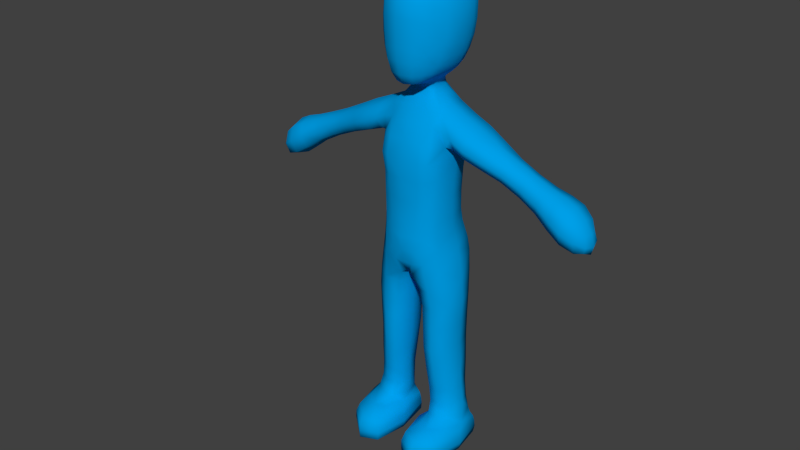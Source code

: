 # Source: dumb_player.blend  (saved by Blender 2.78.0; exported with 4.5.12 LTS)
import bpy
from mathutils import Matrix  # noqa: F401  (used for matrix-valued properties, if any)

bpy.ops.wm.read_factory_settings(use_empty=True)
scene = bpy.context.scene
scene.name = 'Scene'

# ---- collections
col_collection_1 = bpy.data.collections.new('Collection 1'); scene.collection.children.link(col_collection_1)
col_collection_11 = bpy.data.collections.new('Collection 11'); scene.collection.children.link(col_collection_11)

# ---- materials (node trees are filled in below, after node groups)
mat_character = bpy.data.materials.new('Character')
mat_character.alpha_threshold = 0.0
mat_character.use_transparent_shadow = False
mat_character.diffuse_color = (0.0, 0.3483, 0.8, 1.0)
mat_character.roughness = 0.5
mat_character.line_color = (0.0, 0.0, 0.0, 1.0)

# ---- material node trees

# ---- world
world_world = bpy.data.worlds.new('World'); scene.world = world_world
world_world.color = (0.05088, 0.05088, 0.05088)
world_world.use_sun_shadow = False
world_world.sun_shadow_jitter_overblur = 0.0
world_world.cycles.sampling_method = 'NONE'
world_world.cycles.sample_map_resolution = 256

# ---- meshes
me_cube_003 = bpy.data.meshes.new('Cube.003')
me_cube_003.from_pydata([(0.07917, 0.1499, 0.7955), (0.1379, 0.05149, 0.8029), (0.1604, 0.04941, 0.6883), (0.03504, -0.07479, 0.7552), (0.1229, 0.03846, 0.997), (0.04395, 0.1108, 1.352), (0.08424, -0.03243, 1.256), (0.07391, 0.1213, 1.008), (0.1577, 0.05394, 1.177), (0.09582, -0.07058, 1.14), (0.06651, 0.1374, 1.261), (0.1275, 0.04918, 1.141), (0.07923, 0.1453, 1.131), (0.08784, -0.06306, 0.9894), (0.4148, 0.09826, 1.121), (0.1553, -0.03243, 1.234), (0.1528, 0.04996, 1.293), (0.1551, 0.1363, 1.236), (0.5314, 0.1191, 1.062), (0.2714, -0.02214, 1.182), (0.3979, 0.04717, 1.08), (0.4303, 0.0481, 1.162), (0.6144, 0.05404, 0.9494), (0.5298, -0.02047, 1.06), (0.5156, 0.04933, 1.003), (0.5457, 0.04928, 1.119), (0.06806, 0.05733, 1.342), (0.05356, 0.002665, 1.34), (0.08087, -0.07163, 0.7669), (0.0563, -0.0422, 1.258), (0.05486, -0.07523, 0.9938), (0.1208, 0.09965, 0.1769), (0.09521, -0.05721, 0.6553), (0.05714, -0.001804, 0.1036), (0.0276, 0.03155, 0.6482), (0.1662, 0.04792, 0.3268), (0.09962, 0.1217, 0.5221), (0.1108, -0.03653, 0.3172), (0.05265, 0.02948, 0.3206), (0.1643, 0.04543, 0.5153), (0.1044, -0.04845, 0.5008), (0.03976, 0.02778, 0.5077), (0.09283, 0.1382, 0.6811), (0.1081, 0.1139, 0.3303), (0.1797, 0.04981, 0.1799), (0.1245, -0.01866, 0.1749), (0.05857, 0.03118, 0.174), (0.2721, 0.1199, 1.185), (0.4133, -0.002989, 1.12), (0.2565, 0.05068, 1.137), (0.2871, 0.04704, 1.229), (0.66, 0.05253, 0.9833), (0.6232, 0.05082, 1.066), (0.6191, 0.1152, 1.009), (0.6185, -0.0103, 1.007), (0.0324, -0.03103, 0.06315), (0.1242, -0.09881, 0.1091), (0.1963, 0.02164, 0.1071), (0.1223, 0.1186, 0.1052), (0.1178, -0.0151, 0.00194), (0.1219, -0.1814, 0.06262), (0.2124, -0.004965, 0.06445), (0.1207, 0.1527, 0.004651), (0.03706, -0.02794, 0.004741), (0.1206, -0.1822, 0.00525), (0.2043, -0.001584, 0.00516), (0.1229, 0.1454, 0.06204), (0.02805, 0.007585, 1.381), (0.04086, -0.08749, 1.435), (0.06529, 0.04898, 1.408), (0.09087, -0.00387, 1.439), (0.06404, -0.06477, 1.437), (0.05149, -0.02622, 1.405), (0.02582, 0.1041, 1.386), (0.0637, 0.183, 1.51), (0.09521, 0.1529, 1.505), (0.097, 0.05828, 1.438), (0.07184, 0.1163, 1.437), (0.05261, 0.0122, 1.404), (0.03673, 0.0948, 1.385), (0.04823, 0.05433, 1.382), (0.03937, 0.0159, 1.381), (0.05386, 0.08915, 1.407), (0.09229, 0.08568, 1.767), (0.1043, 0.17, 1.603), (0.1015, 0.1545, 1.707), (0.1393, 0.02601, 1.595), (0.1229, 0.02184, 1.698), (0.06332, -0.07329, 1.705), (0.08365, -0.003745, 1.754), (0.0627, -0.09625, 1.618), (0.1216, 0.01017, 1.495), (0.1256, 0.07894, 1.495), (0.08608, -0.06655, 1.511), (0.1327, 0.09517, 1.702), (0.1411, 0.0972, 1.594), (0.09837, -0.05919, 1.608), (0.09092, -0.04722, 1.696), (0.07444, 0.1313, 0.8851), (0.126, 0.04109, 0.8697), (0.08128, -0.06851, 0.8541), (0.07396, 0.1216, 0.9385), (0.1231, 0.1276, 0.8113), (0.1235, 0.03755, 0.9193), (0.1237, -0.02994, 0.7837), (0.1477, 0.05329, 0.7587), (0.08513, -0.06724, 0.7176), (0.08461, 0.15, 0.745), (0.0838, -0.0648, 0.9101), (0.05454, 0.1242, 1.321), (0.1007, 0.05361, 1.317), (0.06918, -0.01602, 1.306), (0.06141, 0.09541, 1.346), (0.1143, -0.02828, 0.9912), (0.1107, 0.1342, 1.252), (0.1159, -0.02677, 1.25), (0.1105, 0.1005, 1.003), (0.1372, 0.05417, 1.176), (0.1196, -0.01833, 1.141), (0.1148, 0.1129, 1.139), (0.1242, 0.0427, 1.079), (0.03441, 0.1288, 1.075), (0.06067, -0.07804, 1.068), (0.2172, 0.04743, 1.265), (0.2065, 0.1347, 1.213), (0.206, -0.03552, 1.21), (0.1953, 0.05171, 1.159), (0.156, 0.1197, 1.19), (0.1581, -0.01281, 1.193), (0.1525, -0.009852, 1.275), (0.1542, 0.1108, 1.282), (0.4944, 0.04859, 1.136), (0.479, 0.1034, 1.09), (0.477, -0.008595, 1.09), (0.4615, 0.04617, 1.044), (0.4278, 0.08578, 1.152), (0.259, 0.1057, 1.148), (0.2814, -0.003552, 1.215), (0.4024, 0.009147, 1.09), (0.5874, 0.05006, 1.099), (0.5766, 0.1286, 1.035), (0.5757, -0.02543, 1.032), (0.5649, 0.05313, 0.9676), (0.5436, 0.1013, 1.106), (0.5189, 0.102, 1.017), (0.5402, -0.002738, 1.103), (0.5198, -0.00331, 1.017), (0.0372, 0.1, 1.369), (0.05161, 0.05846, 1.364), (0.04206, 0.01588, 1.363), (0.06506, 0.01895, 1.34), (0.03407, 0.1211, 0.9432), (0.02194, -0.05648, 0.6984), (0.09452, -0.0535, 1.201), (0.07797, 0.1513, 1.188), (0.07468, 0.1276, 1.078), (0.09224, -0.06066, 1.072), (0.03008, 0.0086, 1.364), (0.03269, 0.1504, 0.7762), (0.01893, 0.03434, 0.6912), (0.02417, 0.114, 1.358), (0.03425, 0.1209, 1.01), (0.06505, -0.0826, 1.14), (0.03059, 0.1422, 1.265), (0.03784, 0.1501, 1.127), (0.03703, -0.001498, 1.342), (0.07126, 0.07988, 0.1749), (0.1631, 0.005122, 0.1784), (0.1435, 0.1161, 0.6948), (0.07793, -0.01286, 0.1741), (0.05935, 0.0264, 0.1238), (0.1243, -0.03675, 0.1284), (0.1879, 0.03368, 0.1224), (0.1198, 0.1064, 0.1271), (0.0427, 0.1114, 0.661), (0.1441, -0.02176, 0.6717), (0.1642, 0.08984, 0.1805), (0.04571, -0.04381, 0.6454), (0.1596, 0.04743, 0.4234), (0.1003, 0.123, 0.4299), (0.1041, -0.04752, 0.412), (0.04488, 0.02805, 0.4185), (0.1482, 0.1039, 0.522), (0.0522, 0.09691, 0.517), (0.1492, -0.01743, 0.5067), (0.05845, -0.03694, 0.5003), (0.1685, 0.04505, 0.6032), (0.104, -0.04859, 0.5824), (0.03482, 0.02887, 0.5852), (0.09933, 0.1225, 0.6061), (0.06495, 0.09089, 0.3266), (0.1521, -0.008126, 0.3214), (0.06875, -0.02732, 0.3162), (0.1519, 0.09935, 0.3306), (0.117, 0.1032, 0.242), (0.1719, 0.04826, 0.244), (0.1193, -0.02405, 0.2345), (0.05868, 0.03091, 0.2347), (0.285, 0.09853, 1.221), (0.4015, 0.08543, 1.09), (0.4247, 0.01019, 1.151), (0.2616, -0.005223, 1.149), (0.3441, 0.1038, 1.153), (0.3433, -0.00654, 1.151), (0.3283, 0.04959, 1.111), (0.3592, 0.04764, 1.193), (0.6487, 0.05162, 1.026), (0.6498, 0.08701, 0.9901), (0.6495, 0.018, 0.9888), (0.6506, 0.05339, 0.953), (0.6149, 0.1018, 0.9641), (0.616, 0.005519, 0.9639), (0.6211, 0.005253, 1.05), (0.6231, 0.09719, 1.053), (0.0369, -0.02545, 0.08976), (0.1217, -0.1604, 0.08932), (0.2072, -0.0001741, 0.0908), (0.1225, 0.1348, 0.0883), (0.08081, -0.08321, 0.1066), (0.07243, 0.08546, 0.1027), (0.1739, -0.06005, 0.1082), (0.1797, 0.09747, 0.1059), (0.0609, -0.0249, 0.002488), (0.1185, -0.1406, 0.002917), (0.1762, -0.005133, 0.002897), (0.1186, 0.1106, 0.002468), (0.0565, -0.154, 0.06147), (0.05785, 0.1048, 0.004605), (0.1875, -0.127, 0.06583), (0.1923, 0.1106, 0.06274), (0.05809, -0.1541, 0.004981), (0.05329, 0.09847, 0.06222), (0.1832, -0.1267, 0.005369), (0.1836, 0.1169, 0.004846), (0.03226, -0.02854, 0.03451), (0.1224, -0.1819, 0.03373), (0.2128, -0.002259, 0.03585), (0.1227, 0.1511, 0.0337), (0.03108, -0.03799, 1.395), (0.04942, -0.0955, 1.478), (0.0615, -0.01399, 1.768), (0.06816, 0.1951, 1.557), (0.06932, 0.1986, 1.61), (0.03392, 0.1094, 1.406), (0.1185, 0.1141, 1.5), (0.1012, 0.1654, 1.55), (0.05406, 0.04961, 1.397), (0.1071, 0.003268, 1.462), (0.09368, 0.02728, 1.438), (0.05418, -0.05317, 1.412), (0.07627, -0.06718, 1.472), (0.1131, 0.06739, 1.462), (0.08288, -0.03471, 1.439), (0.05222, 0.0006964, 1.406), (0.07252, -0.01309, 1.42), (0.08018, 0.05201, 1.421), (0.04354, 0.01169, 1.395), (0.05595, 0.1631, 1.47), (0.0449, 0.1361, 1.436), (0.08563, 0.1355, 1.468), (0.0925, 0.08823, 1.438), (0.05941, 0.09938, 1.416), (0.0629, 0.07407, 1.408), (0.06165, 0.02473, 1.407), (0.04235, 0.09214, 1.398), (0.04466, 0.07842, 1.383), (0.04671, 0.03075, 1.381), (0.09698, 0.1292, 1.746), (0.1311, 0.1324, 1.596), (0.06366, 0.08348, 1.781), (0.1269, 0.1288, 1.7), (0.08774, 0.03697, 1.77), (0.1161, 0.08903, 1.743), (0.06506, 0.1349, 1.757), (0.06685, 0.1704, 1.717), (0.1044, 0.1664, 1.657), (0.1283, 0.05805, 1.705), (0.1415, 0.06237, 1.594), (0.1273, -0.01385, 1.598), (0.1372, 0.0295, 1.652), (0.1328, 0.01752, 1.538), (0.09345, -0.06363, 1.555), (0.1028, 0.008828, 1.732), (0.1119, -0.0133, 1.692), (0.1111, -0.02676, 1.5), (0.1241, 0.04511, 1.494), (0.05508, -0.09809, 1.521), (0.1349, 0.08988, 1.539), (0.08354, -0.03297, 1.727), (0.1414, 0.09944, 1.651), (0.09835, -0.0536, 1.658), (0.1129, 0.1086, 0.8818), (0.115, -0.03123, 0.8575), (0.03318, 0.131, 0.8848), (0.04296, -0.08049, 0.8599), (0.07597, 0.144, 0.8399), (0.1307, 0.04657, 0.8352), (0.03243, 0.1441, 0.8304), (0.0803, -0.07163, 0.8101), (0.1319, 0.1282, 0.7654), (0.1321, -0.02671, 0.7383), (0.1108, 0.1005, 0.9307), (0.1138, -0.02996, 0.9104), (0.09345, 0.1129, 1.313), (0.09696, -0.005476, 1.304), (0.1279, -0.01726, 1.195), (0.1244, 0.1252, 1.19), (0.1163, -0.02486, 1.076), (0.1118, 0.1057, 1.08), (0.2164, 0.1089, 1.255), (0.2125, -0.01297, 1.248), (0.1996, -0.01552, 1.173), (0.1965, 0.1179, 1.171), (0.4921, 0.0906, 1.125), (0.4885, 0.00598, 1.124), (0.466, 0.004819, 1.056), (0.4653, 0.08813, 1.055), (0.586, 0.1071, 1.085), (0.5833, -0.006227, 1.081), (0.5683, -0.006117, 0.984), (0.5671, 0.1116, 0.9841), (0.04741, 0.08556, 1.366), (0.04982, 0.03112, 1.363), (0.02955, 0.1374, 0.7159), (0.04831, -0.07626, 0.9179), (0.02607, 0.1262, 1.329), (0.04655, -0.0195, 1.309), (0.06317, -0.07034, 1.201), (0.03727, 0.1585, 1.186), (0.02428, 0.1064, 1.371), (0.07286, 0.0819, 0.1241), (0.08244, -0.0287, 0.1266), (0.1707, -0.007721, 0.1275), (0.1736, 0.09389, 0.128), (0.05665, 0.0975, 0.4262), (0.1455, -0.01585, 0.4164), (0.145, 0.1059, 0.4292), (0.06178, -0.03656, 0.412), (0.1513, 0.1038, 0.6101), (0.04856, 0.09843, 0.5961), (0.1523, -0.01777, 0.5919), (0.0545, -0.03664, 0.5788), (0.07164, 0.08303, 0.2385), (0.1568, 0.0005812, 0.2404), (0.07544, -0.01687, 0.2327), (0.1572, 0.0916, 0.2458), (0.3567, 0.08804, 1.184), (0.3313, 0.09193, 1.121), (0.3539, 0.00773, 1.181), (0.3329, 0.006768, 1.122), (0.6427, 0.08053, 1.024), (0.6418, 0.02294, 1.022), (0.6413, 0.02349, 0.9649), (0.6409, 0.08299, 0.9652), (0.05517, 0.09189, 0.08853), (0.06121, -0.1365, 0.09125), (0.1823, -0.1106, 0.09228), (0.1896, 0.1039, 0.08906), (0.07485, 0.07247, 0.00299), (0.07494, -0.117, 0.003291), (0.1632, -0.09899, 0.003598), (0.1634, 0.08373, 0.003233), (0.05532, -0.1539, 0.0356), (0.05433, 0.1034, 0.03375), (0.1895, -0.1266, 0.03698), (0.1909, 0.1155, 0.03439), (0.03186, -0.003657, 1.394), (0.03342, -0.06976, 1.403), (0.06456, -0.08965, 1.667), (0.06253, 0.0294, 1.785), (0.05065, 0.07444, 1.397), (0.126, 0.1265, 1.544), (0.1077, 0.0998, 1.464), (0.1101, 0.03598, 1.461), (0.09781, -0.03103, 1.466), (0.07021, -0.03433, 1.423), (0.0736, 0.01827, 1.419), (0.05191, 0.02593, 1.396), (0.07644, 0.07959, 1.42), (0.06846, 0.1912, 1.665), (0.1148, 0.117, 1.731), (0.132, 0.1329, 1.65), (0.1093, 0.04666, 1.745), (0.1405, 0.06525, 1.653), (0.1349, 0.0541, 1.537), (0.1253, -0.009535, 1.652), (0.1214, -0.02126, 1.543), (0.0591, -0.09757, 1.567), (0.09951, -0.01341, 1.717), (0.06148, -0.04784, 1.738), (0.1169, 0.1194, 0.8457), (0.1183, -0.03145, 0.8195), (0.03862, -0.08437, 0.8106), (-0.07917, 0.1499, 0.7955), (-0.1379, 0.05149, 0.8029), (-0.1604, 0.04941, 0.6883), (-0.03504, -0.07479, 0.7552), (-0.1229, 0.03846, 0.997), (-0.04395, 0.1108, 1.352), (-0.08424, -0.03243, 1.256), (-0.07391, 0.1213, 1.008), (-0.1577, 0.05394, 1.177), (-0.09582, -0.07058, 1.14), (-0.06651, 0.1374, 1.261), (-0.1275, 0.04918, 1.141), (-0.07923, 0.1453, 1.131), (-0.08784, -0.06306, 0.9894), (-0.4148, 0.09826, 1.121), (-0.1553, -0.03243, 1.234), (-0.1528, 0.04996, 1.293), (-0.1551, 0.1363, 1.236), (-0.5314, 0.1191, 1.062), (-0.2714, -0.02214, 1.182), (-0.3979, 0.04717, 1.08), (-0.4303, 0.0481, 1.162), (-0.6144, 0.05404, 0.9494), (-0.5298, -0.02047, 1.06), (-0.5156, 0.04933, 1.003), (-0.5457, 0.04928, 1.119), (-0.06806, 0.05733, 1.342), (-0.05356, 0.002665, 1.34), (-0.08087, -0.07163, 0.7669), (-0.0563, -0.0422, 1.258), (-0.05486, -0.07523, 0.9938), (-0.1208, 0.09965, 0.1769), (-0.09521, -0.05721, 0.6553), (-0.05714, -0.001804, 0.1036), (-0.0276, 0.03155, 0.6482), (-0.1662, 0.04792, 0.3268), (-0.09962, 0.1217, 0.5221), (-0.1108, -0.03653, 0.3172), (-0.05265, 0.02948, 0.3206), (-0.1643, 0.04543, 0.5153), (-0.1044, -0.04845, 0.5008), (-0.03976, 0.02778, 0.5077), (-0.09283, 0.1382, 0.6811), (-0.1081, 0.1139, 0.3303), (-0.1797, 0.04981, 0.1799), (-0.1245, -0.01866, 0.1749), (-0.05857, 0.03118, 0.174), (-0.2721, 0.1199, 1.185), (-0.4133, -0.002989, 1.12), (-0.2565, 0.05068, 1.137), (-0.2871, 0.04704, 1.229), (-0.66, 0.05253, 0.9833), (-0.6232, 0.05082, 1.066), (-0.6191, 0.1152, 1.009), (-0.6185, -0.0103, 1.007), (-0.0324, -0.03103, 0.06315), (-0.1242, -0.09881, 0.1091), (-0.1963, 0.02164, 0.1071), (-0.1223, 0.1186, 0.1052), (-0.1178, -0.0151, 0.00194), (-0.1219, -0.1814, 0.06262), (-0.2124, -0.004965, 0.06445), (-0.1207, 0.1527, 0.004651), (-0.03706, -0.02794, 0.004741), (-0.1206, -0.1822, 0.00525), (-0.2043, -0.001584, 0.00516), (-0.1229, 0.1454, 0.06204), (-0.02805, 0.007585, 1.381), (-0.04086, -0.08749, 1.435), (-0.06529, 0.04898, 1.408), (-0.09087, -0.00387, 1.439), (-0.06404, -0.06477, 1.437), (-0.05149, -0.02622, 1.405), (-0.02582, 0.1041, 1.386), (-0.0637, 0.183, 1.51), (-0.09521, 0.1529, 1.505), (-0.097, 0.05828, 1.438), (-0.07184, 0.1163, 1.437), (-0.05261, 0.0122, 1.404), (-0.03673, 0.0948, 1.385), (-0.04823, 0.05433, 1.382), (-0.03937, 0.0159, 1.381), (-0.05386, 0.08915, 1.407), (-0.09229, 0.08568, 1.767), (-0.1043, 0.17, 1.603), (-0.1015, 0.1545, 1.707), (-0.1393, 0.02601, 1.595), (-0.1229, 0.02184, 1.698), (-0.06332, -0.07329, 1.705), (-0.08365, -0.003745, 1.754), (-0.0627, -0.09625, 1.618), (-0.1216, 0.01017, 1.495), (-0.1256, 0.07894, 1.495), (-0.08608, -0.06655, 1.511), (-0.1327, 0.09517, 1.702), (-0.1411, 0.0972, 1.594), (-0.09837, -0.05919, 1.608), (-0.09092, -0.04722, 1.696), (-0.07444, 0.1313, 0.8851), (-0.126, 0.04109, 0.8697), (-0.08128, -0.06851, 0.8541), (-0.07396, 0.1216, 0.9385), (-0.1231, 0.1276, 0.8113), (-0.1235, 0.03755, 0.9193), (-0.1237, -0.02994, 0.7837), (-0.1477, 0.05329, 0.7587), (-0.08513, -0.06724, 0.7176), (-0.08461, 0.15, 0.745), (-0.0838, -0.0648, 0.9101), (0.0, 0.1508, 0.7802), (0.0, -0.07774, 0.7558), (0.0, 0.03652, 0.7138), (0.0, 0.1463, 1.268), (-0.05454, 0.1242, 1.321), (-0.1007, 0.05361, 1.317), (-0.06918, -0.01602, 1.306), (-0.06141, 0.09541, 1.346), (-0.1143, -0.02828, 0.9912), (-0.1107, 0.1342, 1.252), (0.0, -0.08804, 0.9893), (0.0, 0.1183, 1.01), (-0.1159, -0.02677, 1.25), (-0.1105, 0.1005, 1.003), (0.0, -0.05397, 1.262), (-0.1372, 0.05417, 1.176), (-0.1196, -0.01833, 1.141), (0.0, -0.08331, 1.14), (0.0, 0.147, 1.128), (-0.1148, 0.1129, 1.139), (-0.1242, 0.0427, 1.079), (-0.03441, 0.1288, 1.075), (-0.06067, -0.07804, 1.068), (-0.2172, 0.04743, 1.265), (-0.2065, 0.1347, 1.213), (-0.206, -0.03552, 1.21), (-0.1953, 0.05171, 1.159), (-0.156, 0.1197, 1.19), (-0.1581, -0.01281, 1.193), (-0.1525, -0.009852, 1.275), (-0.1542, 0.1108, 1.282), (-0.4944, 0.04859, 1.136), (-0.479, 0.1034, 1.09), (-0.477, -0.008595, 1.09), (-0.4615, 0.04617, 1.044), (-0.4278, 0.08578, 1.152), (-0.259, 0.1057, 1.148), (-0.2814, -0.003552, 1.215), (-0.4024, 0.009147, 1.09), (-0.5874, 0.05006, 1.099), (-0.5766, 0.1286, 1.035), (-0.5757, -0.02543, 1.032), (-0.5649, 0.05313, 0.9676), (-0.5436, 0.1013, 1.106), (-0.5189, 0.102, 1.017), (-0.5402, -0.002738, 1.103), (-0.5198, -0.00331, 1.017), (-0.0372, 0.1, 1.369), (-0.05161, 0.05846, 1.364), (-0.04206, 0.01588, 1.363), (0.0, 0.1161, 1.363), (-0.06506, 0.01895, 1.34), (0.0, -0.004414, 1.345), (-0.03407, 0.1211, 0.9432), (-0.02194, -0.05648, 0.6984), (-0.09452, -0.0535, 1.201), (-0.07797, 0.1513, 1.188), (-0.07468, 0.1276, 1.078), (-0.09224, -0.06066, 1.072), (-0.03008, 0.0086, 1.364), (-0.03269, 0.1504, 0.7762), (-0.01893, 0.03434, 0.6912), (-0.02417, 0.114, 1.358), (-0.03425, 0.1209, 1.01), (-0.06505, -0.0826, 1.14), (-0.03059, 0.1422, 1.265), (-0.03784, 0.1501, 1.127), (-0.03703, -0.001498, 1.342), (-0.07126, 0.07988, 0.1749), (-0.1631, 0.005122, 0.1784), (-0.1435, 0.1161, 0.6948), (-0.07793, -0.01286, 0.1741), (-0.05935, 0.0264, 0.1238), (-0.1243, -0.03675, 0.1284), (-0.1879, 0.03368, 0.1224), (-0.1198, 0.1064, 0.1271), (-0.0427, 0.1114, 0.661), (-0.1441, -0.02176, 0.6717), (-0.1642, 0.08984, 0.1805), (-0.04571, -0.04381, 0.6454), (-0.1596, 0.04743, 0.4234), (-0.1003, 0.123, 0.4299), (-0.1041, -0.04752, 0.412), (-0.04488, 0.02805, 0.4185), (-0.1482, 0.1039, 0.522), (-0.0522, 0.09691, 0.517), (-0.1492, -0.01743, 0.5067), (-0.05845, -0.03694, 0.5003), (-0.1685, 0.04505, 0.6032), (-0.104, -0.04859, 0.5824), (-0.03482, 0.02887, 0.5852), (-0.09933, 0.1225, 0.6061), (-0.06495, 0.09089, 0.3266), (-0.1521, -0.008126, 0.3214), (-0.06875, -0.02732, 0.3162), (-0.1519, 0.09935, 0.3306), (-0.117, 0.1032, 0.242), (-0.1719, 0.04826, 0.244), (-0.1193, -0.02405, 0.2345), (-0.05868, 0.03091, 0.2347), (-0.285, 0.09853, 1.221), (-0.4015, 0.08543, 1.09), (-0.4247, 0.01019, 1.151), (-0.2616, -0.005223, 1.149), (-0.3441, 0.1038, 1.153), (-0.3433, -0.00654, 1.151), (-0.3283, 0.04959, 1.111), (-0.3592, 0.04764, 1.193), (-0.6487, 0.05162, 1.026), (-0.6498, 0.08701, 0.9901), (-0.6495, 0.018, 0.9888), (-0.6506, 0.05339, 0.953), (-0.6149, 0.1018, 0.9641), (-0.616, 0.005519, 0.9639), (-0.6211, 0.005253, 1.05), (-0.6231, 0.09719, 1.053), (-0.0369, -0.02545, 0.08976), (-0.1217, -0.1604, 0.08932), (-0.2072, -0.0001741, 0.0908), (-0.1225, 0.1348, 0.0883), (-0.08081, -0.08321, 0.1066), (-0.07243, 0.08546, 0.1027), (-0.1739, -0.06005, 0.1082), (-0.1797, 0.09747, 0.1059), (-0.0609, -0.0249, 0.002488), (-0.1185, -0.1406, 0.002917), (-0.1762, -0.005133, 0.002897), (-0.1186, 0.1106, 0.002468), (-0.0565, -0.154, 0.06147), (-0.05785, 0.1048, 0.004605), (-0.1875, -0.127, 0.06583), (-0.1923, 0.1106, 0.06274), (-0.05809, -0.1541, 0.004981), (-0.05329, 0.09847, 0.06222), (-0.1832, -0.1267, 0.005369), (-0.1836, 0.1169, 0.004846), (-0.03226, -0.02854, 0.03451), (-0.1224, -0.1819, 0.03373), (-0.2128, -0.002259, 0.03585), (-0.1227, 0.1511, 0.0337), (0.0, 0.001769, 1.38), (-0.03108, -0.03799, 1.395), (0.0, -0.04495, 1.39), (-0.04942, -0.0955, 1.478), (0.0, -0.09816, 1.436), (0.0, -0.1129, 1.529), (-0.0615, -0.01399, 1.768), (0.0, -0.08919, 1.72), (0.0, 0.07787, 1.792), (-0.06816, 0.1951, 1.557), (-0.06932, 0.1986, 1.61), (0.0, 0.1726, 1.72), (0.0, 0.1899, 1.515), (-0.03392, 0.1094, 1.406), (0.0, 0.1396, 1.436), (-0.1185, 0.1141, 1.5), (-0.1012, 0.1654, 1.55), (-0.05406, 0.04961, 1.397), (-0.1071, 0.003268, 1.462), (-0.09368, 0.02728, 1.438), (-0.05418, -0.05317, 1.412), (-0.07627, -0.06718, 1.472), (-0.1131, 0.06739, 1.462), (-0.08288, -0.03471, 1.439), (-0.05222, 0.0006964, 1.406), (-0.07252, -0.01309, 1.42), (0.0, 0.1068, 1.386), (-0.08018, 0.05201, 1.421), (-0.04354, 0.01169, 1.395), (-0.05595, 0.1631, 1.47), (-0.0449, 0.1361, 1.436), (-0.08563, 0.1355, 1.468), (-0.0925, 0.08823, 1.438), (-0.05941, 0.09938, 1.416), (-0.0629, 0.07407, 1.408), (-0.06165, 0.02473, 1.407), (-0.04235, 0.09214, 1.398), (-0.04466, 0.07842, 1.383), (-0.04671, 0.03075, 1.381), (0.0, -0.1153, 1.628), (0.0, 0.205, 1.615), (-0.09698, 0.1292, 1.746), (-0.1311, 0.1324, 1.596), (-0.06366, 0.08348, 1.781), (-0.1269, 0.1288, 1.7), (-0.08774, 0.03697, 1.77), (-0.1161, 0.08903, 1.743), (-0.06506, 0.1349, 1.757), (-0.06685, 0.1704, 1.717), (-0.1044, 0.1664, 1.657), (-0.1283, 0.05805, 1.705), (-0.1415, 0.06237, 1.594), (-0.1273, -0.01385, 1.598), (-0.1372, 0.0295, 1.652), (-0.1328, 0.01752, 1.538), (-0.09345, -0.06363, 1.555), (-0.1028, 0.008828, 1.732), (-0.1119, -0.0133, 1.692), (0.0, -0.02399, 1.787), (-0.1111, -0.02676, 1.5), (-0.1241, 0.04511, 1.494), (-0.05508, -0.09809, 1.521), (-0.1349, 0.08988, 1.539), (-0.08354, -0.03297, 1.727), (-0.1414, 0.09944, 1.651), (-0.09835, -0.0536, 1.658), (-0.1129, 0.1086, 0.8818), (-0.115, -0.03123, 0.8575), (0.0, 0.1277, 0.8892), (0.0, -0.09334, 0.86), (-0.03318, 0.131, 0.8848), (-0.04296, -0.08049, 0.8599), (-0.07597, 0.144, 0.8399), (-0.1307, 0.04657, 0.8352), (-0.03243, 0.1441, 0.8304), (-0.0803, -0.07163, 0.8101), (-0.1319, 0.1282, 0.7654), (-0.1321, -0.02671, 0.7383), (-0.1108, 0.1005, 0.9307), (-0.1138, -0.02996, 0.9104), (-0.09345, 0.1129, 1.313), (-0.09696, -0.005476, 1.304), (-0.1279, -0.01726, 1.195), (-0.1244, 0.1252, 1.19), (-0.1163, -0.02486, 1.076), (-0.1118, 0.1057, 1.08), (-0.2164, 0.1089, 1.255), (-0.2125, -0.01297, 1.248), (-0.1996, -0.01552, 1.173), (-0.1965, 0.1179, 1.171), (-0.4921, 0.0906, 1.125), (-0.4885, 0.00598, 1.124), (-0.466, 0.004819, 1.056), (-0.4653, 0.08813, 1.055), (-0.586, 0.1071, 1.085), (-0.5833, -0.006227, 1.081), (-0.5683, -0.006117, 0.984), (-0.5671, 0.1116, 0.9841), (-0.04741, 0.08556, 1.366), (-0.04982, 0.03112, 1.363), (-0.02955, 0.1374, 0.7159), (-0.04831, -0.07626, 0.9179), (-0.02607, 0.1262, 1.329), (-0.04655, -0.0195, 1.309), (-0.06317, -0.07034, 1.201), (-0.03727, 0.1585, 1.186), (-0.02428, 0.1064, 1.371), (-0.07286, 0.0819, 0.1241), (-0.08244, -0.0287, 0.1266), (-0.1707, -0.007721, 0.1275), (-0.1736, 0.09389, 0.128), (-0.05665, 0.0975, 0.4262), (-0.1455, -0.01585, 0.4164), (-0.145, 0.1059, 0.4292), (-0.06178, -0.03656, 0.412), (-0.1513, 0.1038, 0.6101), (-0.04856, 0.09843, 0.5961), (-0.1523, -0.01777, 0.5919), (-0.0545, -0.03664, 0.5788), (-0.07164, 0.08303, 0.2385), (-0.1568, 0.0005812, 0.2404), (-0.07544, -0.01687, 0.2327), (-0.1572, 0.0916, 0.2458), (-0.3567, 0.08804, 1.184), (-0.3313, 0.09193, 1.121), (-0.3539, 0.00773, 1.181), (-0.3329, 0.006768, 1.122), (-0.6427, 0.08053, 1.024), (-0.6418, 0.02294, 1.022), (-0.6413, 0.02349, 0.9649), (-0.6409, 0.08299, 0.9652), (-0.05517, 0.09189, 0.08853), (-0.06121, -0.1365, 0.09125), (-0.1823, -0.1106, 0.09228), (-0.1896, 0.1039, 0.08906), (-0.07485, 0.07247, 0.00299), (-0.07494, -0.117, 0.003291), (-0.1632, -0.09899, 0.003598), (-0.1634, 0.08373, 0.003233), (-0.05532, -0.1539, 0.0356), (-0.05433, 0.1034, 0.03375), (-0.1895, -0.1266, 0.03698), (-0.1909, 0.1155, 0.03439), (0.0, 0.117, 0.9464), (0.0, 0.13, 0.7362), (0.0, -0.08555, 0.9168), (0.0, -0.04878, 0.7109), (0.0, 0.1278, 1.335), (0.0, -0.02317, 1.314), (0.0, 0.1575, 1.189), (0.0, -0.06964, 1.206), (0.0, -0.09271, 1.075), (0.0, 0.1291, 1.073), (0.0, 0.1097, 1.372), (0.0, 0.003501, 1.364), (-0.03186, -0.003657, 1.394), (0.0, -0.01319, 1.39), (-0.03342, -0.06976, 1.403), (0.0, -0.07833, 1.4), (0.0, -0.1084, 1.484), (-0.06456, -0.08965, 1.667), (0.0, -0.1091, 1.678), (-0.06253, 0.0294, 1.785), (0.0, 0.02065, 1.802), (0.0, 0.1333, 1.762), (0.0, 0.2019, 1.561), (-0.05065, 0.07444, 1.397), (0.0, 0.1692, 1.473), (0.0, 0.1144, 1.406), (-0.126, 0.1265, 1.544), (-0.1077, 0.0998, 1.464), (-0.1101, 0.03598, 1.461), (-0.09781, -0.03103, 1.466), (-0.07021, -0.03433, 1.423), (-0.0736, 0.01827, 1.419), (-0.05191, 0.02593, 1.396), (-0.07644, 0.07959, 1.42), (0.0, -0.1143, 1.576), (-0.06846, 0.1912, 1.665), (0.0, 0.1963, 1.669), (-0.1148, 0.117, 1.731), (-0.132, 0.1329, 1.65), (-0.1093, 0.04666, 1.745), (-0.1405, 0.06525, 1.653), (-0.1349, 0.0541, 1.537), (-0.1253, -0.009535, 1.652), (-0.1214, -0.02126, 1.543), (-0.0591, -0.09757, 1.567), (-0.09951, -0.01341, 1.717), (-0.06148, -0.04784, 1.738), (0.0, -0.05946, 1.756), (-0.1169, 0.1194, 0.8457), (-0.1183, -0.03145, 0.8195), (0.0, 0.1426, 0.8349), (0.0, -0.08784, 0.807), (-0.03862, -0.08437, 0.8106)], [], [(0, 295, 390, 102), (0, 102, 299, 107), (0, 107, 323, 158), (1, 102, 390, 296), (1, 296, 391, 104), (1, 104, 300, 105), (1, 105, 299, 102), (2, 175, 340, 186), (2, 186, 338, 168), (2, 168, 299, 105), (2, 105, 300, 175), (3, 503, 788, 152), (4, 116, 308, 120), (4, 120, 307, 113), (4, 113, 302, 103), (4, 103, 301, 116), (5, 160, 329, 147), (5, 147, 321, 112), (5, 112, 303, 109), (5, 109, 325, 160), (6, 153, 305, 115), (6, 115, 304, 111), (7, 155, 308, 116), (7, 116, 301, 101), (8, 128, 305, 117), (8, 117, 306, 127), (8, 127, 312, 126), (8, 126, 311, 128), (9, 156, 307, 118), (9, 118, 305, 153), (9, 153, 327, 162), (10, 163, 325, 109), (10, 109, 303, 114), (10, 114, 306, 154), (10, 154, 328, 163), (11, 119, 306, 117), (11, 117, 305, 118), (11, 118, 307, 120), (11, 120, 308, 119), (12, 164, 328, 154), (12, 154, 306, 119), (12, 119, 308, 155), (13, 108, 302, 113), (13, 113, 307, 156), (14, 199, 347, 202), (14, 202, 346, 135), (14, 135, 313, 132), (14, 132, 316, 199), (15, 128, 311, 125), (15, 125, 310, 129), (15, 129, 304, 115), (15, 115, 305, 128), (16, 130, 303, 110), (16, 110, 304, 129), (16, 129, 310, 123), (16, 123, 309, 130), (17, 127, 306, 114), (17, 114, 303, 130), (17, 130, 309, 124), (17, 124, 312, 127), (18, 144, 316, 132), (18, 132, 313, 143), (18, 143, 317, 140), (18, 140, 320, 144), (19, 201, 349, 203), (19, 203, 348, 137), (19, 137, 310, 125), (19, 125, 311, 201), (20, 138, 349, 204), (20, 204, 347, 199), (20, 199, 316, 134), (20, 134, 315, 138), (21, 135, 346, 205), (21, 205, 348, 200), (21, 200, 314, 131), (21, 131, 313, 135), (22, 211, 319, 142), (22, 142, 320, 210), (22, 210, 353, 209), (22, 209, 352, 211), (23, 146, 319, 141), (23, 141, 318, 145), (23, 145, 314, 133), (23, 133, 315, 146), (24, 146, 315, 134), (24, 134, 316, 144), (24, 144, 320, 142), (24, 142, 319, 146), (25, 143, 313, 131), (25, 131, 314, 145), (25, 145, 318, 139), (25, 139, 317, 143), (26, 112, 321, 148), (26, 148, 322, 150), (26, 150, 304, 110), (26, 110, 303, 112), (27, 165, 326, 111), (27, 111, 304, 150), (27, 150, 322, 149), (28, 104, 391, 298), (28, 106, 300, 104), (30, 122, 793, 512), (31, 166, 342, 194), (31, 194, 345, 176), (31, 176, 333, 173), (31, 173, 330, 166), (32, 177, 341, 187), (32, 187, 340, 175), (32, 175, 300, 106), (33, 219, 354, 214), (33, 214, 355, 218), (33, 218, 331, 170), (33, 170, 330, 219), (34, 174, 339, 188), (34, 188, 341, 177), (34, 159, 323, 174), (35, 191, 343, 195), (35, 195, 345, 193), (35, 193, 336, 178), (35, 178, 335, 191), (36, 183, 339, 189), (36, 189, 338, 182), (36, 182, 336, 179), (36, 179, 334, 183), (37, 192, 344, 196), (37, 196, 343, 191), (37, 191, 335, 180), (37, 180, 337, 192), (38, 190, 342, 197), (38, 197, 344, 192), (38, 192, 337, 181), (38, 181, 334, 190), (39, 184, 335, 178), (39, 178, 336, 182), (39, 182, 338, 186), (39, 186, 340, 184), (40, 185, 337, 180), (40, 180, 335, 184), (40, 184, 340, 187), (40, 187, 341, 185), (41, 183, 334, 181), (41, 181, 337, 185), (41, 185, 341, 188), (41, 188, 339, 183), (42, 174, 323, 107), (42, 107, 299, 168), (42, 168, 338, 189), (42, 189, 339, 174), (43, 190, 334, 179), (43, 179, 336, 193), (43, 193, 345, 194), (43, 194, 342, 190), (44, 167, 332, 172), (44, 172, 333, 176), (44, 176, 345, 195), (44, 195, 343, 167), (45, 169, 331, 171), (45, 171, 332, 167), (45, 167, 343, 196), (45, 196, 344, 169), (46, 166, 330, 170), (46, 170, 331, 169), (46, 169, 344, 197), (46, 197, 342, 166), (47, 136, 312, 124), (47, 124, 309, 198), (47, 198, 346, 202), (47, 202, 347, 136), (48, 138, 315, 133), (48, 133, 314, 200), (48, 200, 348, 203), (48, 203, 349, 138), (49, 201, 311, 126), (49, 126, 312, 136), (49, 136, 347, 204), (49, 204, 349, 201), (50, 198, 309, 123), (50, 123, 310, 137), (50, 137, 348, 205), (50, 205, 346, 198), (51, 207, 350, 206), (51, 206, 351, 208), (51, 208, 352, 209), (51, 209, 353, 207), (52, 213, 317, 139), (52, 139, 318, 212), (52, 212, 351, 206), (52, 206, 350, 213), (53, 210, 320, 140), (53, 140, 317, 213), (53, 213, 350, 207), (53, 207, 353, 210), (54, 211, 352, 208), (54, 208, 351, 212), (54, 212, 318, 141), (54, 141, 319, 211), (55, 231, 363, 234), (55, 234, 362, 226), (55, 226, 355, 214), (55, 214, 354, 231), (56, 218, 355, 215), (56, 215, 356, 220), (56, 220, 332, 171), (56, 171, 331, 218), (57, 220, 356, 216), (57, 216, 357, 221), (57, 221, 333, 172), (57, 172, 332, 220), (58, 219, 330, 173), (58, 173, 333, 221), (58, 221, 357, 217), (58, 217, 354, 219), (59, 223, 359, 222), (59, 222, 358, 225), (59, 225, 361, 224), (59, 224, 360, 223), (60, 226, 362, 235), (60, 235, 364, 228), (60, 228, 356, 215), (60, 215, 355, 226), (61, 228, 364, 236), (61, 236, 365, 229), (61, 229, 357, 216), (61, 216, 356, 228), (62, 227, 363, 237), (62, 237, 365, 233), (62, 233, 361, 225), (62, 225, 358, 227), (63, 227, 358, 222), (63, 222, 359, 230), (63, 230, 362, 234), (63, 234, 363, 227), (64, 230, 359, 223), (64, 223, 360, 232), (64, 232, 364, 235), (64, 235, 362, 230), (65, 232, 360, 224), (65, 224, 361, 233), (65, 233, 365, 236), (65, 236, 364, 232), (66, 231, 354, 217), (66, 217, 357, 229), (66, 229, 365, 237), (66, 237, 363, 231), (67, 642, 796, 157), (68, 239, 801, 646), (69, 246, 370, 262), (69, 262, 378, 255), (69, 255, 376, 263), (69, 263, 377, 246), (70, 252, 375, 254), (70, 254, 376, 248), (70, 248, 373, 247), (70, 247, 374, 252), (71, 249, 375, 252), (71, 252, 374, 250), (72, 249, 367, 238), (72, 238, 366, 253), (72, 253, 376, 254), (72, 254, 375, 249), (73, 668, 810, 243), (74, 654, 807, 241), (74, 257, 809, 654), (75, 245, 371, 244), (75, 244, 372, 259), (76, 251, 373, 248), (76, 248, 376, 255), (76, 255, 378, 260), (76, 260, 372, 251), (77, 259, 372, 260), (77, 260, 378, 261), (78, 256, 377, 263), (78, 263, 376, 253), (78, 253, 366, 256), (79, 264, 370, 265), (79, 265, 321, 147), (80, 246, 377, 266), (80, 266, 322, 148), (80, 148, 321, 265), (80, 265, 370, 246), (81, 149, 322, 266), (81, 266, 377, 256), (82, 261, 378, 262), (82, 262, 370, 264), (83, 269, 369, 271), (83, 271, 382, 272), (83, 272, 380, 267), (84, 268, 371, 245), (84, 242, 379, 275), (84, 275, 381, 268), (85, 270, 381, 275), (85, 275, 379, 274), (85, 267, 380, 270), (86, 280, 384, 277), (86, 277, 383, 279), (86, 279, 385, 278), (86, 278, 386, 280), (87, 276, 382, 282), (87, 282, 388, 283), (87, 283, 385, 279), (87, 279, 383, 276), (89, 240, 389, 288), (89, 288, 388, 282), (89, 282, 382, 271), (89, 271, 369, 240), (91, 247, 373, 285), (91, 285, 384, 280), (91, 280, 386, 284), (91, 284, 374, 247), (92, 251, 372, 244), (92, 244, 371, 287), (92, 287, 384, 285), (92, 285, 373, 251), (93, 281, 387, 286), (93, 250, 374, 284), (93, 284, 386, 281), (94, 270, 380, 272), (94, 272, 382, 276), (94, 276, 383, 289), (94, 289, 381, 270), (95, 268, 381, 289), (95, 289, 383, 277), (95, 277, 384, 287), (95, 287, 371, 268), (96, 281, 386, 278), (96, 278, 385, 290), (97, 290, 385, 283), (97, 283, 388, 288), (98, 101, 301, 291), (98, 291, 390, 295), (99, 291, 301, 103), (99, 103, 302, 292), (99, 292, 391, 296), (99, 296, 390, 291), (100, 292, 302, 108), (100, 108, 324, 294), (100, 294, 392, 298), (100, 298, 391, 292), (28, 298, 392, 3), (12, 155, 121, 164), (28, 3, 152, 106), (13, 30, 324, 108), (0, 158, 297, 295), (163, 505, 789, 325), (67, 366, 798, 642), (77, 258, 257, 259), (71, 68, 367, 249), (77, 261, 243, 258), (242, 241, 807, 682), (90, 681, 819, 387), (269, 650, 805, 369), (98, 293, 151, 101), (6, 29, 327, 153), (27, 149, 157, 165), (160, 325, 789, 552), (238, 367, 800, 644), (164, 520, 791, 328), (238, 644, 798, 366), (71, 250, 239, 68), (269, 273, 806, 650), (79, 147, 329, 73), (158, 323, 786, 502), (7, 101, 151, 161), (165, 554, 790, 326), (161, 513, 794, 121), (82, 264, 243, 261), (75, 259, 257, 74), (96, 290, 368, 90), (88, 649, 803, 368), (293, 710, 785, 151), (85, 274, 273, 267), (93, 286, 239, 250), (294, 711, 836, 392), (165, 157, 796, 554), (161, 151, 785, 513), (75, 74, 241, 245), (240, 369, 805, 700), (83, 267, 273, 269), (88, 389, 832, 649), (293, 297, 835, 710), (96, 90, 387, 281), (158, 502, 835, 297), (7, 161, 121, 155), (97, 288, 389, 88), (159, 152, 788, 504), (9, 162, 122, 156), (32, 106, 152, 177), (162, 519, 793, 122), (162, 327, 792, 519), (159, 504, 786, 323), (242, 682, 821, 379), (34, 177, 152, 159), (29, 326, 790, 516), (30, 512, 787, 324), (258, 243, 810, 656), (240, 700, 832, 389), (81, 67, 157, 149), (84, 245, 241, 242), (294, 324, 787, 711), (286, 387, 819, 647), (6, 111, 326, 29), (29, 516, 792, 327), (164, 121, 794, 520), (258, 656, 809, 257), (68, 646, 800, 367), (3, 392, 836, 503), (13, 156, 122, 30), (163, 328, 791, 505), (160, 552, 795, 329), (79, 73, 243, 264), (73, 329, 795, 668), (90, 368, 803, 681), (274, 653, 806, 273), (274, 379, 821, 653), (81, 256, 366, 67), (98, 295, 297, 293), (286, 647, 801, 239), (97, 88, 368, 290), (393, 495, 833, 714), (393, 500, 718, 495), (393, 562, 742, 500), (394, 715, 833, 495), (394, 497, 834, 715), (394, 498, 719, 497), (394, 495, 718, 498), (395, 590, 759, 579), (395, 572, 757, 590), (395, 498, 718, 572), (395, 579, 719, 498), (396, 556, 788, 503), (397, 522, 727, 515), (397, 510, 726, 522), (397, 496, 721, 510), (397, 515, 720, 496), (398, 549, 748, 564), (398, 509, 740, 549), (398, 506, 722, 509), (398, 564, 744, 506), (399, 514, 724, 557), (399, 508, 723, 514), (400, 515, 727, 559), (400, 494, 720, 515), (401, 517, 724, 530), (401, 529, 725, 517), (401, 528, 731, 529), (401, 530, 730, 528), (402, 518, 726, 560), (402, 557, 724, 518), (402, 566, 746, 557), (403, 506, 744, 567), (403, 511, 722, 506), (403, 558, 725, 511), (403, 567, 747, 558), (404, 517, 725, 521), (404, 518, 724, 517), (404, 522, 726, 518), (404, 521, 727, 522), (405, 558, 747, 568), (405, 521, 725, 558), (405, 559, 727, 521), (406, 510, 721, 501), (406, 560, 726, 510), (407, 606, 766, 603), (407, 537, 765, 606), (407, 534, 732, 537), (407, 603, 735, 534), (408, 527, 730, 530), (408, 531, 729, 527), (408, 514, 723, 531), (408, 530, 724, 514), (409, 507, 722, 532), (409, 531, 723, 507), (409, 525, 729, 531), (409, 532, 728, 525), (410, 511, 725, 529), (410, 532, 722, 511), (410, 526, 728, 532), (410, 529, 731, 526), (411, 534, 735, 546), (411, 545, 732, 534), (411, 542, 736, 545), (411, 546, 739, 542), (412, 607, 768, 605), (412, 539, 767, 607), (412, 527, 729, 539), (412, 605, 730, 527), (413, 608, 768, 540), (413, 603, 766, 608), (413, 536, 735, 603), (413, 540, 734, 536), (414, 609, 765, 537), (414, 604, 767, 609), (414, 533, 733, 604), (414, 537, 732, 533), (415, 544, 738, 615), (415, 614, 739, 544), (415, 613, 772, 614), (415, 615, 771, 613), (416, 543, 738, 548), (416, 547, 737, 543), (416, 535, 733, 547), (416, 548, 734, 535), (417, 536, 734, 548), (417, 546, 735, 536), (417, 544, 739, 546), (417, 548, 738, 544), (418, 533, 732, 545), (418, 547, 733, 533), (418, 541, 737, 547), (418, 545, 736, 541), (419, 550, 740, 509), (419, 553, 741, 550), (419, 507, 723, 553), (419, 509, 722, 507), (420, 508, 745, 569), (420, 553, 723, 508), (420, 551, 741, 553), (421, 717, 834, 497), (421, 497, 719, 499), (423, 512, 793, 524), (424, 598, 761, 570), (424, 580, 764, 598), (424, 577, 752, 580), (424, 570, 749, 577), (425, 591, 760, 581), (425, 579, 759, 591), (425, 499, 719, 579), (426, 618, 773, 623), (426, 622, 774, 618), (426, 574, 750, 622), (426, 623, 749, 574), (427, 592, 758, 578), (427, 581, 760, 592), (427, 578, 742, 563), (428, 599, 762, 595), (428, 597, 764, 599), (428, 582, 755, 597), (428, 595, 754, 582), (429, 593, 758, 587), (429, 586, 757, 593), (429, 583, 755, 586), (429, 587, 753, 583), (430, 600, 763, 596), (430, 595, 762, 600), (430, 584, 754, 595), (430, 596, 756, 584), (431, 601, 761, 594), (431, 596, 763, 601), (431, 585, 756, 596), (431, 594, 753, 585), (432, 582, 754, 588), (432, 586, 755, 582), (432, 590, 757, 586), (432, 588, 759, 590), (433, 584, 756, 589), (433, 588, 754, 584), (433, 591, 759, 588), (433, 589, 760, 591), (434, 585, 753, 587), (434, 589, 756, 585), (434, 592, 760, 589), (434, 587, 758, 592), (435, 500, 742, 578), (435, 572, 718, 500), (435, 593, 757, 572), (435, 578, 758, 593), (436, 583, 753, 594), (436, 597, 755, 583), (436, 598, 764, 597), (436, 594, 761, 598), (437, 576, 751, 571), (437, 580, 752, 576), (437, 599, 764, 580), (437, 571, 762, 599), (438, 575, 750, 573), (438, 571, 751, 575), (438, 600, 762, 571), (438, 573, 763, 600), (439, 574, 749, 570), (439, 573, 750, 574), (439, 601, 763, 573), (439, 570, 761, 601), (440, 526, 731, 538), (440, 602, 728, 526), (440, 606, 765, 602), (440, 538, 766, 606), (441, 535, 734, 540), (441, 604, 733, 535), (441, 607, 767, 604), (441, 540, 768, 607), (442, 528, 730, 605), (442, 538, 731, 528), (442, 608, 766, 538), (442, 605, 768, 608), (443, 525, 728, 602), (443, 539, 729, 525), (443, 609, 767, 539), (443, 602, 765, 609), (444, 610, 769, 611), (444, 612, 770, 610), (444, 613, 771, 612), (444, 611, 772, 613), (445, 541, 736, 617), (445, 616, 737, 541), (445, 610, 770, 616), (445, 617, 769, 610), (446, 542, 739, 614), (446, 617, 736, 542), (446, 611, 769, 617), (446, 614, 772, 611), (447, 612, 771, 615), (447, 616, 770, 612), (447, 543, 737, 616), (447, 615, 738, 543), (448, 638, 782, 635), (448, 630, 781, 638), (448, 618, 774, 630), (448, 635, 773, 618), (449, 619, 774, 622), (449, 624, 775, 619), (449, 575, 751, 624), (449, 622, 750, 575), (450, 620, 775, 624), (450, 625, 776, 620), (450, 576, 752, 625), (450, 624, 751, 576), (451, 577, 749, 623), (451, 625, 752, 577), (451, 621, 776, 625), (451, 623, 773, 621), (452, 626, 778, 627), (452, 629, 777, 626), (452, 628, 780, 629), (452, 627, 779, 628), (453, 639, 781, 630), (453, 632, 783, 639), (453, 619, 775, 632), (453, 630, 774, 619), (454, 640, 783, 632), (454, 633, 784, 640), (454, 620, 776, 633), (454, 632, 775, 620), (455, 641, 782, 631), (455, 637, 784, 641), (455, 629, 780, 637), (455, 631, 777, 629), (456, 626, 777, 631), (456, 634, 778, 626), (456, 638, 781, 634), (456, 631, 782, 638), (457, 627, 778, 634), (457, 636, 779, 627), (457, 639, 783, 636), (457, 634, 781, 639), (458, 628, 779, 636), (458, 637, 780, 628), (458, 640, 784, 637), (458, 636, 783, 640), (459, 621, 773, 635), (459, 633, 776, 621), (459, 641, 784, 633), (459, 635, 782, 641), (460, 561, 796, 642), (461, 646, 801, 645), (462, 676, 808, 659), (462, 669, 818, 676), (462, 677, 816, 669), (462, 659, 817, 677), (463, 667, 815, 665), (463, 661, 816, 667), (463, 660, 813, 661), (463, 665, 814, 660), (464, 665, 815, 662), (464, 663, 814, 665), (465, 643, 799, 662), (465, 666, 797, 643), (465, 667, 816, 666), (465, 662, 815, 667), (466, 655, 810, 668), (467, 651, 807, 654), (467, 654, 809, 671), (468, 657, 811, 658), (468, 673, 812, 657), (469, 661, 813, 664), (469, 669, 816, 661), (469, 674, 818, 669), (469, 664, 812, 674), (470, 674, 812, 673), (470, 675, 818, 674), (471, 677, 817, 670), (471, 666, 816, 677), (471, 670, 797, 666), (472, 679, 808, 678), (472, 549, 740, 679), (473, 680, 817, 659), (473, 550, 741, 680), (473, 679, 740, 550), (473, 659, 808, 679), (474, 680, 741, 551), (474, 670, 817, 680), (475, 676, 818, 675), (475, 678, 808, 676), (476, 687, 804, 685), (476, 688, 824, 687), (476, 683, 822, 688), (477, 658, 811, 684), (477, 691, 820, 652), (477, 684, 823, 691), (478, 691, 823, 686), (478, 690, 820, 691), (478, 686, 822, 683), (479, 693, 826, 696), (479, 695, 825, 693), (479, 694, 827, 695), (479, 696, 828, 694), (480, 698, 824, 692), (480, 699, 830, 698), (480, 695, 827, 699), (480, 692, 825, 695), (482, 705, 831, 648), (482, 698, 830, 705), (482, 687, 824, 698), (482, 648, 804, 687), (484, 702, 813, 660), (484, 696, 826, 702), (484, 701, 828, 696), (484, 660, 814, 701), (485, 657, 812, 664), (485, 704, 811, 657), (485, 702, 826, 704), (485, 664, 813, 702), (486, 703, 829, 697), (486, 701, 814, 663), (486, 697, 828, 701), (487, 688, 822, 686), (487, 692, 824, 688), (487, 706, 825, 692), (487, 686, 823, 706), (488, 706, 823, 684), (488, 693, 825, 706), (488, 704, 826, 693), (488, 684, 811, 704), (489, 694, 828, 697), (489, 707, 827, 694), (490, 699, 827, 707), (490, 705, 830, 699), (491, 708, 720, 494), (491, 714, 833, 708), (492, 496, 720, 708), (492, 709, 721, 496), (492, 715, 834, 709), (492, 708, 833, 715), (493, 501, 721, 709), (493, 713, 743, 501), (493, 717, 837, 713), (493, 709, 834, 717), (421, 396, 837, 717), (405, 568, 523, 559), (421, 499, 556, 396), (406, 501, 743, 423), (393, 714, 716, 562), (567, 744, 789, 505), (460, 642, 798, 797), (470, 673, 671, 672), (464, 662, 799, 461), (470, 672, 655, 675), (652, 682, 807, 651), (483, 829, 819, 681), (685, 804, 805, 650), (491, 494, 555, 712), (399, 557, 746, 422), (420, 569, 561, 551), (564, 552, 789, 744), (643, 644, 800, 799), (568, 747, 791, 520), (643, 797, 798, 644), (464, 461, 645, 663), (685, 650, 806, 689), (472, 466, 748, 549), (562, 502, 786, 742), (400, 565, 555, 494), (569, 745, 790, 554), (565, 523, 794, 513), (475, 675, 655, 678), (468, 467, 671, 673), (489, 483, 802, 707), (481, 802, 803, 649), (712, 555, 785, 710), (478, 683, 689, 690), (486, 663, 645, 703), (713, 837, 836, 711), (569, 554, 796, 561), (565, 513, 785, 555), (468, 658, 651, 467), (648, 700, 805, 804), (476, 685, 689, 683), (481, 649, 832, 831), (712, 710, 835, 716), (489, 697, 829, 483), (562, 716, 835, 502), (400, 559, 523, 565), (490, 481, 831, 705), (563, 504, 788, 556), (402, 560, 524, 566), (425, 581, 556, 499), (566, 524, 793, 519), (566, 519, 792, 746), (563, 742, 786, 504), (652, 820, 821, 682), (427, 563, 556, 581), (422, 516, 790, 745), (423, 743, 787, 512), (672, 656, 810, 655), (648, 831, 832, 700), (474, 551, 561, 460), (477, 652, 651, 658), (713, 711, 787, 743), (703, 647, 819, 829), (399, 422, 745, 508), (422, 746, 792, 516), (568, 520, 794, 523), (672, 671, 809, 656), (461, 799, 800, 646), (396, 503, 836, 837), (406, 423, 524, 560), (567, 505, 791, 747), (564, 748, 795, 552), (472, 678, 655, 466), (466, 668, 795, 748), (483, 681, 803, 802), (690, 689, 806, 653), (690, 653, 821, 820), (474, 460, 797, 670), (491, 712, 716, 714), (703, 645, 801, 647), (490, 707, 802, 481)])
me_cube_003.polygons.foreach_set('use_smooth', [True] * 836)
me_cube_003.materials.append(mat_character)
me_cube_003.use_remesh_preserve_volume = False
me_cube_003.use_remesh_preserve_attributes = False
me_cube_003.use_mirror_vertex_groups = False
me_cube_003.update()
arm_armature = bpy.data.armatures.new('Armature')  # bones are not reproduced

# ---- objects
ob_bob = bpy.data.objects.new('Bob', me_cube_003)
ob_armature = bpy.data.objects.new('Armature', arm_armature)

# ---- transforms, parenting, visibility, modifiers, constraints
ob_bob.parent = ob_armature
ob_bob.matrix_parent_inverse = Matrix(((5.267, 0.0, 0.0, -0.0), (0.0, 5.267, 0.0, -0.0), (0.0, 0.0, 5.267, -3.968), (0.0, 0.0, 0.0, 1.0)))
ob_bob.location = (0.0, 0.0, 0.0)
ob_bob.lineart.crease_threshold = 0.0
_vg = ob_bob.vertex_groups.new(name='core')
for _i, _w in zip([0, 1, 3, 4, 7, 9, 11, 12, 13, 28, 30, 32, 34, 42, 98, 99, 100, 101, 102, 103, 104, 105, 106, 107, 108, 113, 116, 117, 118, 119, 120, 121, 122, 151, 152, 153, 154, 155, 156, 158, 159, 161, 162, 164, 168, 174, 175, 177, 291, 292, 293, 294, 295, 296, 297, 298, 299, 300, 301, 302, 305, 306, 307, 308, 323, 324, 327, 328, 390, 391, 392, 393, 394, 396, 397, 400, 402, 404, 405, 406, 421, 423, 425, 427, 435, 491, 492, 493, 494, 495, 496, 497, 498, 499, 500, 501, 502, 503, 504, 510, 512, 513, 515, 517, 518, 519, 520, 521, 522, 523, 524, 555, 556, 557, 558, 559, 560, 562, 563, 565, 566, 568, 572, 578, 579, 581, 708, 709, 710, 711, 712, 713, 714, 715, 716, 717, 718, 719, 720, 721, 724, 725, 726, 727, 742, 743, 746, 747, 785, 786, 787, 788, 791, 792, 793, 794, 833, 834, 835, 836, 837], [0.4216, 0.3028, 0.5396, 0.7465, 0.7229, 0.0857, 0.0791, 0.09643, 0.765, 0.3826, 0.7543, 0.05044, 0.05677, 0.07026, 0.818, 0.7468, 0.7967, 0.852, 0.3898, 0.832, 0.3124, 0.09539, 0.1709, 0.2067, 0.8589, 0.7549, 0.7192, 0.01411, 0.08095, 0.08688, 0.224, 0.2425, 0.2416, 0.8774, 0.2525, 0.0116, 0.02273, 0.2381, 0.2306, 0.5685, 0.1976, 0.7376, 0.08547, 0.09954, 0.04865, 0.08102, 0.004488, 0.07273, 0.7728, 0.7557, 0.8629, 0.8408, 0.687, 0.5806, 0.7526, 0.6548, 0.175, 0.1094, 0.8367, 0.8433, 0.001446, 0.00384, 0.2197, 0.2299, 0.2583, 0.8729, 0.01565, 0.02511, 0.6318, 0.5936, 0.7394, 0.4216, 0.3028, 0.5396, 0.7465, 0.7229, 0.0857, 0.0791, 0.09643, 0.765, 0.3826, 0.7543, 0.05044, 0.05677, 0.07026, 0.818, 0.7468, 0.7967, 0.852, 0.3898, 0.832, 0.3124, 0.09539, 0.1709, 0.2067, 0.8589, 0.6341, 0.599, 0.4151, 0.7549, 0.7757, 0.7499, 0.7192, 0.01411, 0.08095, 0.07762, 0.09701, 0.08688, 0.224, 0.2425, 0.2416, 0.8774, 0.2525, 0.0116, 0.02273, 0.2381, 0.2306, 0.5685, 0.1976, 0.7376, 0.08547, 0.09954, 0.04865, 0.08102, 0.004488, 0.07273, 0.7728, 0.7557, 0.88, 0.8539, 0.8629, 0.8408, 0.687, 0.5806, 0.7526, 0.6548, 0.175, 0.1094, 0.8367, 0.8433, 0.001446, 0.00384, 0.2197, 0.2299, 0.2583, 0.8729, 0.01565, 0.02511, 0.8875, 0.4643, 0.8822, 0.3745, 0.01983, 0.003013, 0.2112, 0.2481, 0.6318, 0.5936, 0.7943, 0.7603, 0.7394]): _vg.add([_i], _w, 'REPLACE')
_vg = ob_bob.vertex_groups.new(name='chest')
for _i, _w in zip([4, 5, 6, 7, 8, 9, 10, 11, 12, 13, 15, 16, 17, 26, 27, 29, 30, 67, 68, 69, 70, 71, 72, 73, 76, 77, 78, 79, 80, 81, 82, 98, 99, 101, 103, 108, 109, 110, 111, 112, 113, 114, 115, 116, 117, 118, 119, 120, 121, 122, 125, 126, 127, 128, 129, 130, 147, 148, 149, 150, 151, 153, 154, 155, 156, 157, 160, 161, 162, 163, 164, 165, 238, 243, 246, 247, 248, 249, 250, 251, 252, 253, 254, 255, 256, 258, 259, 260, 261, 262, 263, 264, 265, 266, 291, 292, 293, 294, 301, 302, 303, 304, 305, 306, 307, 308, 311, 312, 321, 322, 324, 325, 326, 327, 328, 329, 366, 367, 370, 372, 373, 374, 375, 376, 377, 378, 397, 398, 399, 400, 401, 402, 403, 404, 405, 406, 408, 409, 410, 419, 420, 422, 423, 460, 461, 462, 463, 464, 465, 466, 469, 470, 471, 472, 473, 474, 475, 491, 492, 494, 496, 501, 505, 506, 507, 508, 509, 510, 511, 512, 513, 514, 515, 516, 517, 518, 519, 520, 521, 522, 523, 524, 527, 528, 529, 530, 531, 532, 549, 550, 551, 552, 553, 554, 555, 557, 558, 559, 560, 561, 564, 565, 566, 567, 568, 569, 642, 643, 644, 646, 655, 656, 659, 660, 661, 662, 663, 664, 665, 666, 667, 668, 669, 670, 672, 673, 674, 675, 676, 677, 678, 679, 680, 708, 709, 710, 711, 712, 713, 720, 721, 722, 723, 724, 725, 726, 727, 730, 731, 740, 741, 743, 744, 745, 746, 747, 748, 785, 787, 789, 790, 791, 792, 793, 794, 795, 796, 797, 798, 799, 800, 808, 810, 812, 813, 814, 815, 816, 817, 818], [0.194, 0.6401, 0.4103, 0.2266, 0.1107, 0.7574, 0.3876, 0.5473, 0.7095, 0.1942, 0.09605, 0.012, 0.07533, 0.5721, 0.6903, 0.6658, 0.2119, 0.3317, 0.03375, 0.1129, 0.04751, 0.03859, 0.104, 0.2455, 0.04199, 0.04122, 0.1464, 0.2471, 0.272, 0.3196, 0.1151, 0.01157, 0.007488, 0.07596, 0.06343, 0.05931, 0.583, 0.1943, 0.5608, 0.5616, 0.1943, 0.1885, 0.2263, 0.2197, 0.2398, 0.6311, 0.5911, 0.6418, 0.691, 0.7072, 0.009818, 0.008595, 0.1141, 0.123, 0.07492, 0.05951, 0.4603, 0.535, 0.5891, 0.6174, 0.07153, 0.6123, 0.6025, 0.6663, 0.6985, 0.5978, 0.6209, 0.2233, 0.7994, 0.6526, 0.7691, 0.726, 0.1147, 0.1163, 0.1706, 0.01051, 0.05098, 0.06962, 0.001605, 0.006614, 0.04168, 0.1294, 0.07236, 0.07482, 0.2037, 0.04673, 2.955e-05, 0.03817, 0.08393, 0.1079, 0.1265, 0.1576, 0.2525, 0.304, 0.015, 0.002241, 0.003582, 0.003571, 0.07153, 0.05861, 0.2535, 0.2663, 0.2911, 0.2686, 0.6817, 0.6421, 0.0239, 0.02173, 0.46, 0.5756, 0.06592, 0.7229, 0.7166, 0.7528, 0.7324, 0.4561, 0.1978, 0.07081, 0.1592, 0.001687, 0.01054, 0.007133, 0.06354, 0.0871, 0.1873, 0.07185, 0.194, 0.6401, 0.4103, 0.2266, 0.1107, 0.7574, 0.3876, 0.5473, 0.7095, 0.1942, 0.09605, 0.012, 0.07533, 0.5721, 0.6903, 0.6658, 0.2119, 0.3317, 0.03375, 0.1129, 0.04751, 0.03859, 0.104, 0.2455, 0.04199, 0.04122, 0.1464, 0.2471, 0.272, 0.3196, 0.1151, 0.01157, 0.007488, 0.07596, 0.06343, 0.05931, 0.7122, 0.583, 0.1943, 0.5608, 0.5616, 0.1943, 0.1885, 0.1945, 0.2155, 0.2263, 0.2197, 0.8073, 0.2398, 0.6311, 0.8453, 0.7914, 0.5911, 0.6418, 0.691, 0.7072, 0.009818, 0.008595, 0.1141, 0.123, 0.07492, 0.05951, 0.4603, 0.535, 0.5891, 0.5996, 0.6174, 0.7603, 0.07153, 0.6123, 0.6025, 0.6663, 0.6985, 0.5978, 0.6209, 0.2233, 0.7994, 0.6526, 0.7691, 0.726, 0.358, 0.1147, 0.1195, 0.03079, 0.1163, 0.05181, 0.1706, 0.01051, 0.05098, 0.06962, 0.001605, 0.006614, 0.04168, 0.1294, 0.07236, 0.2553, 0.07482, 0.2037, 0.04673, 2.953e-05, 0.03817, 0.08393, 0.1079, 0.1265, 0.1576, 0.2525, 0.304, 0.015, 0.002241, 0.005157, 0.002761, 0.003582, 0.003571, 0.07153, 0.05861, 0.2535, 0.2663, 0.2911, 0.2686, 0.6817, 0.6421, 0.0239, 0.02173, 0.46, 0.5756, 0.06592, 0.7229, 0.7166, 0.7528, 0.7324, 0.4561, 0.07003, 0.06213, 0.751, 0.8192, 0.7718, 0.8379, 0.7474, 0.6952, 0.4574, 0.6212, 0.1978, 0.219, 0.07081, 0.0705, 0.1592, 0.1186, 0.001687, 0.01054, 0.007133, 0.06354, 0.0871, 0.1873, 0.07185]): _vg.add([_i], _w, 'REPLACE')
_vg = ob_bob.vertex_groups.new(name='head')
for _i, _w in zip([5, 26, 27, 67, 68, 69, 70, 71, 72, 73, 74, 75, 76, 77, 78, 79, 80, 81, 82, 83, 84, 85, 86, 87, 88, 89, 90, 91, 92, 93, 94, 95, 96, 97, 109, 110, 111, 112, 147, 148, 149, 150, 157, 160, 163, 165, 238, 239, 240, 241, 242, 243, 244, 245, 246, 247, 248, 249, 250, 251, 252, 253, 254, 255, 256, 257, 258, 259, 260, 261, 262, 263, 264, 265, 266, 267, 268, 269, 270, 271, 272, 273, 274, 275, 276, 277, 278, 279, 280, 281, 282, 283, 284, 285, 286, 287, 288, 289, 290, 303, 304, 321, 322, 325, 326, 329, 366, 367, 368, 369, 370, 371, 372, 373, 374, 375, 376, 377, 378, 379, 380, 381, 382, 383, 384, 385, 386, 387, 388, 389, 398, 419, 420, 460, 461, 462, 463, 464, 465, 466, 467, 468, 469, 470, 471, 472, 473, 474, 475, 476, 477, 478, 479, 480, 481, 482, 483, 484, 485, 486, 487, 488, 489, 490, 505, 506, 507, 508, 509, 549, 550, 551, 552, 553, 554, 561, 564, 567, 569, 642, 643, 644, 645, 646, 647, 648, 649, 650, 651, 652, 653, 654, 655, 656, 657, 658, 659, 660, 661, 662, 663, 664, 665, 666, 667, 668, 669, 670, 671, 672, 673, 674, 675, 676, 677, 678, 679, 680, 681, 682, 683, 684, 685, 686, 687, 688, 689, 690, 691, 692, 693, 694, 695, 696, 697, 698, 699, 700, 701, 702, 703, 704, 705, 706, 707, 722, 723, 740, 741, 744, 745, 748, 789, 790, 795, 796, 797, 798, 799, 800, 801, 802, 803, 804, 805, 806, 807, 808, 809, 810, 811, 812, 813, 814, 815, 816, 817, 818, 819, 820, 821, 822, 823, 824, 825, 826, 827, 828, 829, 830, 831, 832], [0.2373, 0.1551, 0.1345, 0.6333, 0.9536, 0.8695, 0.9449, 0.9507, 0.8842, 0.7294, 0.9856, 0.9846, 0.9473, 0.9484, 0.8342, 0.7209, 0.6803, 0.6396, 0.8687, 0.9995, 0.9954, 0.9986, 0.9953, 0.9988, 0.9989, 0.9996, 0.9962, 0.9804, 0.9819, 0.9836, 0.9987, 0.9951, 0.9958, 0.9988, 0.1001, 0.03848, 0.04677, 0.2025, 0.4826, 0.3645, 0.3305, 0.1365, 0.3416, 0.3045, 0.01103, 0.1558, 0.8732, 0.9743, 0.9997, 0.992, 0.9957, 0.8705, 0.983, 0.9914, 0.8014, 0.9658, 0.942, 0.9226, 0.9712, 0.9677, 0.9487, 0.8546, 0.9187, 0.9141, 0.7704, 0.9735, 0.9459, 0.9717, 0.9497, 0.9049, 0.8758, 0.8554, 0.8212, 0.707, 0.6481, 0.9991, 0.9951, 0.9996, 0.9985, 0.9996, 0.9992, 0.9993, 0.9987, 0.9975, 0.9988, 0.9952, 0.9954, 0.9977, 0.9898, 0.9912, 0.9993, 0.9988, 0.9814, 0.9804, 0.9856, 0.9902, 0.9993, 0.9975, 0.9979, 0.04669, 0.006703, 0.462, 0.3264, 0.1206, 0.0574, 0.5026, 0.7808, 0.9217, 0.998, 0.9998, 0.8155, 0.9909, 0.9706, 0.9655, 0.9679, 0.929, 0.9009, 0.7851, 0.9177, 0.9977, 0.999, 0.9974, 0.9994, 0.9977, 0.9899, 0.9978, 0.9902, 0.9923, 0.9992, 0.9994, 0.2373, 0.1551, 0.1345, 0.6333, 0.9536, 0.8695, 0.9449, 0.9507, 0.8842, 0.7294, 0.9856, 0.9846, 0.9473, 0.9484, 0.8342, 0.7209, 0.6803, 0.6396, 0.8687, 0.9995, 0.9954, 0.9986, 0.9953, 0.9988, 0.9989, 0.9996, 0.9962, 0.9804, 0.9819, 0.9836, 0.9987, 0.9951, 0.9958, 0.9988, 0.01767, 0.1001, 0.03848, 0.04677, 0.2025, 0.4826, 0.3645, 0.3305, 0.3462, 0.1365, 0.1704, 0.3416, 0.3045, 0.01103, 0.1558, 0.6132, 0.8732, 0.8686, 0.9743, 0.9553, 0.987, 0.9997, 0.9991, 0.9998, 0.992, 0.9957, 0.9988, 0.9858, 0.8705, 0.9427, 0.983, 0.9914, 0.8014, 0.9658, 0.942, 0.9226, 0.9712, 0.9677, 0.9487, 0.8546, 0.9187, 0.7236, 0.9141, 0.7704, 0.9735, 0.9459, 0.9717, 0.9497, 0.9049, 0.8758, 0.8554, 0.8212, 0.707, 0.6481, 0.9965, 0.9959, 0.9991, 0.9951, 0.9996, 0.9985, 0.9996, 0.9992, 0.9993, 0.9987, 0.9975, 0.9988, 0.9952, 0.9954, 0.9977, 0.9898, 0.9912, 0.9993, 0.9988, 0.9999, 0.9814, 0.9804, 0.9856, 0.9902, 0.9993, 0.9975, 0.9979, 0.04669, 0.006703, 0.462, 0.3264, 0.1206, 0.0574, 0.5026, 0.1371, 0.06269, 0.5095, 0.337, 0.7808, 0.7613, 0.9217, 0.9222, 0.9765, 0.998, 0.9982, 0.9998, 1.0, 0.9994, 0.9923, 0.8155, 0.9732, 0.87, 0.9909, 0.9706, 0.9655, 0.9679, 0.929, 0.9009, 0.7851, 0.9177, 0.9931, 0.9977, 0.9978, 0.999, 0.9974, 0.9994, 0.9977, 0.9899, 0.9978, 0.9902, 0.9923, 0.9992, 0.9994, 0.9996]): _vg.add([_i], _w, 'REPLACE')
_vg = ob_bob.vertex_groups.new(name='upper_arm.l')
for _i, _w in zip([4, 5, 6, 7, 8, 9, 10, 11, 12, 14, 15, 16, 17, 19, 21, 26, 27, 29, 47, 48, 49, 50, 67, 79, 80, 81, 109, 110, 111, 112, 114, 115, 116, 117, 118, 119, 120, 121, 122, 123, 124, 125, 126, 127, 128, 129, 130, 135, 136, 137, 138, 147, 148, 149, 150, 153, 154, 155, 156, 157, 160, 162, 163, 164, 165, 198, 200, 201, 202, 203, 204, 205, 246, 265, 266, 303, 304, 305, 306, 307, 308, 309, 310, 311, 312, 321, 322, 325, 326, 327, 328, 329, 346, 347, 348, 349, 377, 403, 422, 505, 516, 519, 520, 552, 554, 567, 568, 744, 747, 789, 790, 791, 792, 794], [0.01172, 0.1097, 0.5529, 0.002372, 0.8677, 0.1425, 0.5516, 0.3658, 0.1717, 0.0333, 0.8911, 0.9623, 0.9115, 0.934, 0.02986, 0.2689, 0.1636, 0.2798, 0.9481, 0.05021, 0.9017, 0.9683, 0.005269, 0.006244, 0.04133, 0.02167, 0.2958, 0.7581, 0.3744, 0.2282, 0.7789, 0.7493, 0.01622, 0.721, 0.279, 0.3092, 0.123, 0.03741, 0.023, 0.9906, 0.9624, 0.9528, 0.9494, 0.864, 0.8563, 0.9136, 0.9271, 0.03446, 0.9023, 0.945, 0.008724, 0.05053, 0.09772, 0.07342, 0.2389, 0.3379, 0.329, 0.07812, 0.05832, 0.05032, 0.05736, 0.09558, 0.246, 0.09587, 0.1021, 0.9542, 0.05219, 0.8893, 0.6728, 0.6083, 0.143, 0.504, 0.0026, 0.02584, 0.03952, 0.6878, 0.6969, 0.6736, 0.6914, 0.08747, 0.1143, 0.978, 0.9693, 0.9383, 0.9424, 0.07409, 0.09372, 0.1227, 0.2013, 0.1842, 0.1727, 0.01385, 0.5221, 0.2458, 0.5206, 0.2502, 0.0002029, 0.006355, 0.002806, 0.1228, 0.082, 0.02274, 0.05308, 0.003601, 0.01827, 0.06193, 0.009765, 0.0134, 0.04611, 0.05514, 0.05776, 0.09171, 0.06406, 0.0003196]): _vg.add([_i], _w, 'REPLACE')
_vg = ob_bob.vertex_groups.new(name='lower_arm.l')
for _i, _w in zip([14, 18, 19, 20, 21, 22, 23, 24, 25, 47, 48, 49, 50, 51, 52, 53, 54, 131, 132, 133, 134, 135, 136, 137, 138, 139, 140, 141, 142, 143, 144, 145, 146, 198, 199, 200, 201, 202, 203, 204, 205, 206, 207, 208, 209, 210, 211, 212, 213, 313, 314, 315, 316, 317, 318, 319, 320, 346, 347, 348, 349, 350, 351, 352, 353], [0.9583, 0.9994, 0.05952, 0.9854, 0.9601, 1.0, 0.999, 0.9998, 0.9987, 0.04391, 0.9497, 0.09345, 0.0116, 1.0, 0.9999, 1.0, 0.9999, 0.9944, 0.9959, 0.9937, 0.9984, 0.9578, 0.09093, 0.0512, 0.9706, 0.9996, 0.9998, 0.9997, 0.9999, 0.9989, 0.9997, 0.9984, 0.9994, 0.03677, 0.9763, 0.9478, 0.1036, 0.3268, 0.391, 0.8565, 0.496, 1.0, 1.0, 1.0, 1.0, 1.0, 1.0, 0.9999, 0.9999, 0.995, 0.9929, 0.9969, 0.9979, 0.9997, 0.9995, 0.9999, 0.9999, 0.4777, 0.7536, 0.4791, 0.7491, 1.0, 1.0, 1.0, 1.0]): _vg.add([_i], _w, 'REPLACE')
_vg = ob_bob.vertex_groups.new(name='upper_leg.l')
for _i, _w in zip([0, 1, 2, 3, 4, 28, 32, 34, 35, 36, 37, 38, 39, 40, 41, 42, 43, 98, 99, 100, 101, 102, 103, 104, 105, 106, 107, 108, 151, 152, 158, 159, 168, 174, 175, 177, 178, 179, 180, 181, 182, 183, 184, 185, 186, 187, 188, 189, 190, 191, 192, 193, 291, 292, 293, 294, 295, 296, 297, 298, 299, 300, 301, 302, 323, 324, 334, 335, 336, 337, 338, 339, 340, 341, 390, 391, 392, 393, 396, 421, 427, 499, 500, 502, 503, 504, 556, 562, 563, 578, 581, 710, 711, 712, 713, 714, 716, 717, 742, 786, 787, 788, 835, 836, 837], [0.5285, 0.6821, 0.9787, 0.3409, 0.0002555, 0.5671, 0.929, 0.9031, 0.08484, 0.9833, 0.1042, 0.075, 0.9896, 0.978, 0.9879, 0.9058, 0.1136, 0.1284, 0.2145, 0.1549, 0.05271, 0.5816, 0.09066, 0.6667, 0.898, 0.781, 0.7482, 0.06543, 0.01011, 0.5799, 0.3189, 0.6649, 0.9413, 0.8794, 0.9667, 0.8811, 0.9171, 0.8977, 0.8753, 0.9163, 0.9853, 0.9838, 0.984, 0.977, 0.9933, 0.9815, 0.9798, 0.9783, 0.1015, 0.09115, 0.1045, 0.1133, 0.1793, 0.2047, 0.07591, 0.09652, 0.2642, 0.3948, 0.173, 0.2975, 0.8053, 0.8778, 0.07444, 0.08493, 0.618, 0.03174, 0.9051, 0.8982, 0.8995, 0.8793, 0.9875, 0.9738, 0.9902, 0.9736, 0.3335, 0.3784, 0.1819, 0.03422, 0.114, 0.03773, 0.02909, 0.04072, 0.03338, 0.1802, 0.1978, 0.2922, 0.1659, 0.1073, 0.137, 0.027, 0.03964, 0.03905, 0.05876, 0.01186, 0.01719, 0.01397, 0.06184, 0.01792, 0.1221, 0.2669, 0.001097, 0.3118, 0.09644, 0.1135, 0.06505]): _vg.add([_i], _w, 'REPLACE')
_vg = ob_bob.vertex_groups.new(name='lower_leg.l')
for _i, _w in zip([31, 33, 35, 37, 38, 43, 44, 45, 46, 55, 56, 57, 58, 59, 61, 62, 63, 65, 66, 166, 167, 169, 170, 171, 172, 173, 176, 178, 179, 180, 181, 190, 191, 192, 193, 194, 195, 196, 197, 214, 216, 217, 218, 219, 220, 221, 222, 224, 225, 227, 229, 231, 233, 234, 236, 237, 330, 331, 332, 333, 334, 335, 336, 337, 342, 343, 344, 345, 354, 357, 358, 361, 363, 365], [0.9434, 0.2357, 0.9137, 0.8925, 0.9238, 0.8853, 0.9137, 0.8261, 0.9255, 0.08178, 0.001459, 0.2877, 0.5205, 0.06508, 0.1137, 0.4939, 0.07354, 0.0949, 0.4994, 0.9456, 0.8545, 0.8266, 0.6375, 0.1749, 0.54, 0.7643, 0.9311, 0.08265, 0.1017, 0.1239, 0.08326, 0.8975, 0.9064, 0.8923, 0.8853, 0.9776, 0.9752, 0.9607, 0.9793, 0.1274, 0.1732, 0.5081, 0.06567, 0.5321, 0.09901, 0.5321, 0.07759, 0.08878, 0.4809, 0.5053, 0.4771, 0.4877, 0.4655, 0.07502, 0.1001, 0.4952, 0.7751, 0.216, 0.2504, 0.7376, 0.09439, 0.1013, 0.1, 0.1198, 0.9811, 0.9689, 0.961, 0.9751, 0.4986, 0.4981, 0.4806, 0.41, 0.4898, 0.4682]): _vg.add([_i], _w, 'REPLACE')
_vg = ob_bob.vertex_groups.new(name='foot.l')
for _i, _w in zip([31, 33, 44, 45, 46, 55, 56, 57, 58, 59, 60, 61, 62, 63, 64, 65, 66, 166, 167, 169, 170, 171, 172, 173, 176, 196, 214, 215, 216, 217, 218, 219, 220, 221, 222, 223, 224, 225, 226, 227, 228, 229, 230, 231, 232, 233, 234, 235, 236, 237, 330, 331, 332, 333, 344, 354, 355, 356, 357, 358, 359, 360, 361, 362, 363, 364, 365], [0.05438, 0.7641, 0.08433, 0.1719, 0.07293, 0.9182, 0.9742, 0.7121, 0.4792, 0.9349, 0.9985, 0.8862, 0.506, 0.9264, 1.0, 0.9051, 0.5005, 0.05255, 0.1437, 0.1711, 0.3621, 0.8247, 0.4595, 0.2351, 0.06641, 0.003969, 0.8725, 0.9953, 0.8267, 0.4918, 0.9342, 0.4676, 0.9009, 0.4676, 0.9224, 0.9978, 0.9112, 0.5191, 0.9965, 0.4947, 0.9928, 0.5228, 0.9964, 0.5123, 0.9933, 0.5345, 0.9249, 0.9996, 0.8998, 0.5048, 0.2245, 0.7836, 0.7492, 0.2618, 0.002693, 0.5013, 0.9951, 0.9883, 0.5017, 0.5194, 0.9863, 0.9847, 0.5899, 0.9956, 0.5101, 0.9922, 0.5317]): _vg.add([_i], _w, 'REPLACE')
_vg = ob_bob.vertex_groups.new(name='upper_arm.r')
for _i, _w in zip([10, 29, 163, 164, 325, 328, 397, 398, 399, 400, 401, 402, 403, 404, 405, 407, 408, 409, 410, 412, 414, 419, 420, 422, 440, 441, 442, 443, 460, 472, 473, 474, 505, 506, 507, 508, 509, 511, 514, 515, 516, 517, 518, 519, 520, 521, 522, 523, 524, 525, 526, 527, 528, 529, 530, 531, 532, 537, 538, 539, 540, 549, 550, 551, 552, 553, 554, 557, 558, 559, 560, 561, 564, 566, 567, 568, 569, 602, 604, 605, 606, 607, 608, 609, 659, 679, 680, 722, 723, 724, 725, 726, 727, 728, 729, 730, 731, 740, 741, 744, 745, 746, 747, 748, 765, 766, 767, 768, 789, 790, 791, 792, 794, 817], [0.006355, 0.002806, 0.06193, 0.009765, 0.0134, 0.04611, 0.01172, 0.1097, 0.5529, 0.002372, 0.8677, 0.1425, 0.5516, 0.3658, 0.1717, 0.0333, 0.8911, 0.9623, 0.9115, 0.934, 0.02986, 0.2689, 0.1636, 0.2798, 0.9481, 0.05021, 0.9017, 0.9683, 0.005269, 0.006244, 0.04133, 0.02167, 0.1228, 0.2958, 0.7581, 0.3744, 0.2282, 0.7789, 0.7493, 0.01622, 0.082, 0.721, 0.279, 0.02274, 0.05308, 0.3092, 0.123, 0.03741, 0.023, 0.9906, 0.9624, 0.9528, 0.9494, 0.864, 0.8563, 0.9136, 0.9271, 0.03446, 0.9023, 0.945, 0.008724, 0.05053, 0.09772, 0.07342, 0.003601, 0.2389, 0.01827, 0.3379, 0.329, 0.07812, 0.05832, 0.05032, 0.05736, 0.09558, 0.246, 0.09587, 0.1021, 0.9542, 0.05219, 0.8893, 0.6728, 0.6083, 0.143, 0.504, 0.0026, 0.02584, 0.03952, 0.6878, 0.6969, 0.6736, 0.6914, 0.08747, 0.1143, 0.978, 0.9693, 0.9383, 0.9424, 0.07409, 0.09372, 0.1227, 0.2013, 0.1842, 0.1727, 0.01385, 0.5221, 0.2458, 0.5206, 0.2502, 0.05514, 0.05776, 0.09171, 0.06406, 0.0003196, 0.0002028]): _vg.add([_i], _w, 'REPLACE')
_vg = ob_bob.vertex_groups.new(name='lower_arm.r')
for _i, _w in zip([407, 411, 412, 413, 414, 415, 416, 417, 418, 440, 441, 442, 443, 444, 445, 446, 447, 533, 534, 535, 536, 537, 538, 539, 540, 541, 542, 543, 544, 545, 546, 547, 548, 602, 603, 604, 605, 606, 607, 608, 609, 610, 611, 612, 613, 614, 615, 616, 617, 732, 733, 734, 735, 736, 737, 738, 739, 765, 766, 767, 768, 769, 770, 771, 772], [0.9583, 0.9994, 0.05952, 0.9854, 0.9601, 1.0, 0.999, 0.9998, 0.9987, 0.04391, 0.9497, 0.09345, 0.0116, 1.0, 0.9999, 1.0, 0.9999, 0.9944, 0.9959, 0.9937, 0.9984, 0.9578, 0.09093, 0.0512, 0.9706, 0.9996, 0.9998, 0.9997, 0.9999, 0.9989, 0.9997, 0.9984, 0.9994, 0.03677, 0.9763, 0.9478, 0.1036, 0.3268, 0.391, 0.8565, 0.496, 1.0, 1.0, 1.0, 1.0, 1.0, 1.0, 0.9999, 0.9999, 0.995, 0.9929, 0.9969, 0.9979, 0.9997, 0.9995, 0.9999, 0.9999, 0.4777, 0.7536, 0.4791, 0.7491, 1.0, 1.0, 1.0, 1.0]): _vg.add([_i], _w, 'REPLACE')
_vg = ob_bob.vertex_groups.new(name='upper_leg.r')
for _i, _w in zip([0, 3, 28, 34, 106, 107, 152, 158, 159, 174, 177, 293, 294, 295, 297, 298, 323, 392, 393, 394, 395, 396, 397, 421, 425, 427, 428, 429, 430, 431, 432, 433, 434, 435, 436, 491, 492, 493, 494, 495, 496, 497, 498, 499, 500, 501, 502, 503, 504, 555, 556, 562, 563, 572, 578, 579, 581, 582, 583, 584, 585, 586, 587, 588, 589, 590, 591, 592, 593, 594, 595, 596, 597, 708, 709, 710, 711, 712, 713, 714, 715, 716, 717, 718, 719, 720, 721, 742, 743, 753, 754, 755, 756, 757, 758, 759, 760, 786, 787, 788, 833, 834, 835, 836, 837], [0.03422, 0.114, 0.03773, 0.02909, 0.04072, 0.03338, 0.1659, 0.1073, 0.137, 0.027, 0.03964, 0.01186, 0.01719, 0.01397, 0.06184, 0.01792, 0.1221, 0.06505, 0.5285, 0.6821, 0.9787, 0.3409, 0.0002555, 0.5671, 0.929, 0.9031, 0.08484, 0.9833, 0.1042, 0.075, 0.9896, 0.978, 0.9879, 0.9058, 0.1136, 0.1284, 0.2145, 0.1549, 0.05271, 0.5816, 0.09066, 0.6667, 0.898, 0.781, 0.7482, 0.06543, 0.1802, 0.1978, 0.2922, 0.01011, 0.5799, 0.3189, 0.6649, 0.9413, 0.8794, 0.9667, 0.8811, 0.9171, 0.8977, 0.8753, 0.9163, 0.9853, 0.9838, 0.984, 0.977, 0.9933, 0.9815, 0.9798, 0.9783, 0.1015, 0.09115, 0.1045, 0.1133, 0.1793, 0.2047, 0.03905, 0.05876, 0.07591, 0.09652, 0.2642, 0.3948, 0.173, 0.2975, 0.8053, 0.8778, 0.07444, 0.08493, 0.618, 0.03174, 0.9051, 0.8982, 0.8995, 0.8793, 0.9875, 0.9738, 0.9902, 0.9736, 0.2669, 0.001097, 0.3118, 0.3335, 0.3784, 0.09644, 0.1135, 0.1819]): _vg.add([_i], _w, 'REPLACE')
_vg = ob_bob.vertex_groups.new(name='lower_leg.r')
for _i, _w in zip([424, 426, 428, 430, 431, 436, 437, 438, 439, 448, 449, 450, 451, 452, 454, 455, 456, 458, 459, 570, 571, 573, 574, 575, 576, 577, 580, 582, 583, 584, 585, 594, 595, 596, 597, 598, 599, 600, 601, 618, 620, 621, 622, 623, 624, 625, 626, 628, 629, 631, 633, 635, 637, 638, 640, 641, 749, 750, 751, 752, 753, 754, 755, 756, 761, 762, 763, 764, 773, 776, 777, 780, 782, 784], [0.9434, 0.2357, 0.9137, 0.8925, 0.9238, 0.8853, 0.9137, 0.8261, 0.9255, 0.08178, 0.001459, 0.2877, 0.5205, 0.06508, 0.1137, 0.4939, 0.07354, 0.0949, 0.4994, 0.9456, 0.8545, 0.8266, 0.6375, 0.1749, 0.54, 0.7643, 0.9311, 0.08265, 0.1017, 0.1239, 0.08326, 0.8975, 0.9064, 0.8923, 0.8853, 0.9776, 0.9752, 0.9607, 0.9793, 0.1274, 0.1732, 0.5081, 0.06567, 0.5321, 0.09901, 0.5321, 0.07759, 0.08878, 0.4809, 0.5053, 0.4771, 0.4877, 0.4655, 0.07502, 0.1001, 0.4952, 0.7751, 0.216, 0.2504, 0.7376, 0.09439, 0.1013, 0.1, 0.1198, 0.9811, 0.9689, 0.961, 0.9751, 0.4986, 0.4981, 0.4806, 0.41, 0.4898, 0.4682]): _vg.add([_i], _w, 'REPLACE')
_vg = ob_bob.vertex_groups.new(name='foot.r')
for _i, _w in zip([424, 426, 437, 438, 439, 448, 449, 450, 451, 452, 453, 454, 455, 456, 457, 458, 459, 570, 571, 573, 574, 575, 576, 577, 580, 600, 618, 619, 620, 621, 622, 623, 624, 625, 626, 627, 628, 629, 630, 631, 632, 633, 634, 635, 636, 637, 638, 639, 640, 641, 749, 750, 751, 752, 763, 773, 774, 775, 776, 777, 778, 779, 780, 781, 782, 783, 784], [0.05438, 0.7641, 0.08433, 0.1719, 0.07293, 0.9182, 0.9742, 0.7121, 0.4792, 0.9349, 0.9985, 0.8862, 0.506, 0.9264, 1.0, 0.9051, 0.5005, 0.05255, 0.1437, 0.1711, 0.3621, 0.8247, 0.4595, 0.2351, 0.06641, 0.003969, 0.8725, 0.9953, 0.8267, 0.4918, 0.9342, 0.4676, 0.9009, 0.4676, 0.9224, 0.9978, 0.9112, 0.5191, 0.9965, 0.4947, 0.9928, 0.5228, 0.9964, 0.5123, 0.9933, 0.5345, 0.9249, 0.9996, 0.8998, 0.5048, 0.2245, 0.7836, 0.7492, 0.2618, 0.002693, 0.5013, 0.9951, 0.9883, 0.5017, 0.5194, 0.9863, 0.9847, 0.5899, 0.9956, 0.5101, 0.9922, 0.5317]): _vg.add([_i], _w, 'REPLACE')
_m = ob_bob.modifiers.new('Armature', 'ARMATURE')
_m.object = ob_armature
ob_armature.location = (0.0, 0.0, 0.7534)
ob_armature.scale = (0.1899, 0.1899, 0.1899)
ob_armature.lineart.crease_threshold = 0.0

# ---- collection membership
col_collection_1.objects.link(ob_bob)
col_collection_11.objects.link(ob_armature)

# ---- scene / render settings (as saved in the file)
scene.frame_start = 1; scene.frame_end = 250; scene.frame_set(1)
scene.render.engine = 'BLENDER_EEVEE_NEXT'
scene.render.image_settings.color_mode = 'RGB'
scene.render.image_settings.compression = 90
scene.render.resolution_percentage = 50
scene.render.dither_intensity = 0.0
scene.render.bake_margin = 2
scene.render.bake_bias = 0.0
scene.cycles.feature_set = 'EXPERIMENTAL'
scene.cycles.use_denoising = False
scene.cycles.samples = 10
scene.cycles.sampling_pattern = 'TABULATED_SOBOL'
scene.cycles.light_sampling_threshold = 0.0
scene.cycles.use_adaptive_sampling = False
scene.cycles.use_light_tree = False
scene.cycles.blur_glossy = 0.0
scene.cycles.volume_bounces = 1
scene.cycles.pixel_filter_type = 'GAUSSIAN'
scene.cycles.sample_clamp_indirect = 0.0
scene.view_settings.view_transform = 'Standard'
bpy.context.view_layer.update()

# ---- added for rendering (the .blend has no active camera and no usable light): camera, sun
cam_auto = bpy.data.cameras.new('AutoCamera')
cam_auto.lens = 50.0
cam_auto.sensor_width = 36.0
cam_auto.clip_end = 1000.0
ob_auto_camera = bpy.data.objects.new('AutoCamera', cam_auto)
scene.collection.objects.link(ob_auto_camera)
ob_auto_camera.location = (2.13783, -2.65902, 2.61229)
ob_auto_camera.rotation_euler = (1.09748, -7.21219e-08, 0.694738)
scene.camera = ob_auto_camera
light_auto_sun = bpy.data.lights.new('AutoSun', 'SUN')
light_auto_sun.energy = 3.0
light_auto_sun.angle = 0.0523599
ob_auto_sun = bpy.data.objects.new('AutoSun', light_auto_sun)
scene.collection.objects.link(ob_auto_sun)
ob_auto_sun.rotation_euler = (0.872665, 0.174533, 0.523599)
bpy.context.view_layer.update()

